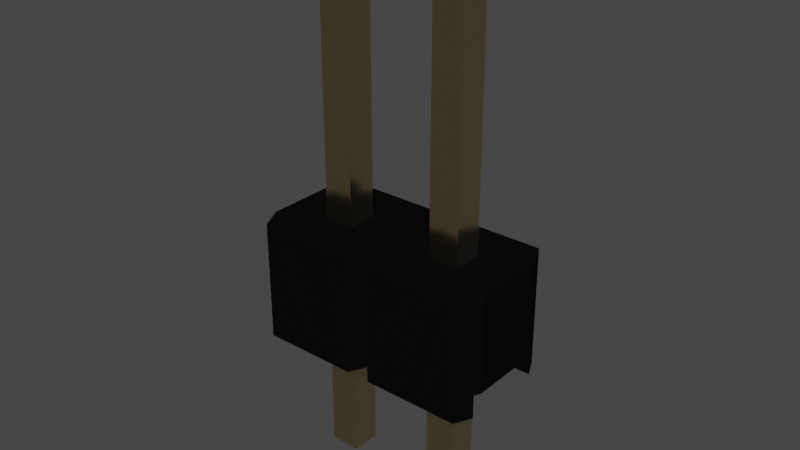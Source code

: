 # Source: PinHeader_1x2_P2.54mm_Drill1.02mm.blend  (saved by Blender 4.1.23; exported with 4.5.12 LTS)
import bpy
from mathutils import Matrix  # noqa: F401  (used for matrix-valued properties, if any)

bpy.ops.wm.read_factory_settings(use_empty=True)
scene = bpy.context.scene
scene.name = 'Scene'

# ---- collections
col_collection = bpy.data.collections.new('Collection'); scene.collection.children.link(col_collection)

# ---- materials (node trees are filled in below, after node groups)
mat_plastic_glossy_black = bpy.data.materials.new('plastic_glossy_black')
mat_plastic_glossy_black.alpha_threshold = 0.0
mat_plastic_glossy_black.preview_render_type = 'CUBE'
mat_plastic_glossy_black.diffuse_color = (0.001296, 0.002578, 0.001683, 1.0)
mat_plastic_glossy_black.specular_color = (0.01, 0.03, 0.01)
mat_plastic_glossy_black.roughness = 0.5
mat_metal_goldpins_1 = bpy.data.materials.new('metal_goldpins_1')
mat_metal_goldpins_1.alpha_threshold = 0.0
mat_metal_goldpins_1.preview_render_type = 'CUBE'
mat_metal_goldpins_1.diffuse_color = (0.5, 0.4018, 0.08046, 1.0)
mat_metal_goldpins_1.specular_color = (0.01, 0.05, 0.01)
mat_metal_goldpins_1.roughness = 0.5

# ---- material node trees
mat_plastic_glossy_black.use_nodes = True; mat_plastic_glossy_black.node_tree.nodes.clear()
_N = mat_plastic_glossy_black.node_tree.nodes; _L = mat_plastic_glossy_black.node_tree.links
n0 = _N.new('ShaderNodeOutputMaterial'); n0.name = 'Material Output'; n0.location = (300, 300)
n1 = _N.new('ShaderNodeTexNoise'); n1.name = 'Noise Texture'; n1.location = (-676, 271)
n1.inputs[2].default_value = 57.0
n1.inputs[4].default_value = 0.8208
n1.inputs[8].default_value = -2.2
n2 = _N.new('ShaderNodeBsdfPrincipled'); n2.name = 'Principled BSDF'; n2.location = (-34, 298)
n2.distribution = 'GGX'
n2.subsurface_method = 'BURLEY'
n2.inputs[0].default_value = (0.003107, 0.003254, 0.00368, 1.0)
n2.inputs[3].default_value = 1.0
n2.inputs[13].default_value = 0.4091
n2.inputs[19].default_value = 0.005682
n2.inputs[27].default_value = (0.0, 0.0, 0.0, 1.0)
n2.inputs[28].default_value = 1.0
n3 = _N.new('ShaderNodeValToRGB'); n3.name = 'ColorRamp'; n3.location = (-430, 279)
while len(n3.color_ramp.elements) > 1: n3.color_ramp.elements.remove(n3.color_ramp.elements[-1])
n3.color_ramp.elements[0].position = 0.2727; n3.color_ramp.elements[0].color = (0.2125, 0.2125, 0.2125, 1.0)
_e = n3.color_ramp.elements.new(1.0); _e.color = (0.5802, 0.5802, 0.5802, 1.0)
_L.new(n2.outputs[0], n0.inputs[0])
_L.new(n1.outputs[0], n3.inputs[0])
_L.new(n3.outputs[0], n2.inputs[2])
n0.is_active_output = True
mat_metal_goldpins_1.use_nodes = True; mat_metal_goldpins_1.node_tree.nodes.clear()
_N = mat_metal_goldpins_1.node_tree.nodes; _L = mat_metal_goldpins_1.node_tree.links
n0 = _N.new('ShaderNodeOutputMaterial'); n0.name = 'Material Output'; n0.location = (398, 300)
n1 = _N.new('ShaderNodeBsdfPrincipled'); n1.name = 'Principled BSDF'; n1.location = (108, 300)
n1.distribution = 'GGX'
n1.subsurface_method = 'BURLEY'
n1.inputs[1].default_value = 1.0
n1.inputs[2].default_value = 0.1841
n1.inputs[3].default_value = 1.45
n1.inputs[8].default_value = 1.0
n1.inputs[10].default_value = 0.02727
n1.inputs[13].default_value = 0.475
n1.inputs[20].default_value = 0.2891
n1.inputs[24].default_value = 0.03545
n1.inputs[27].default_value = (0.0, 0.0, 0.0, 1.0)
n1.inputs[28].default_value = 1.0
n2 = _N.new('ShaderNodeMapping'); n2.name = 'Mapping'; n2.location = (-783, 233)
n2.vector_type = 'VECTOR'
n2.inputs[3].default_value = (29.8, 40.0, 1.0)
n3 = _N.new('ShaderNodeTexCoord'); n3.name = 'Texture Coordinate'; n3.location = (-1071, 295)
n4 = _N.new('ShaderNodeTexNoise'); n4.name = 'Noise Texture'; n4.location = (-553, 188)
n4.inputs[3].default_value = 13.2
n4.inputs[4].default_value = 0.8833
n4.inputs[8].default_value = 4.0
n5 = _N.new('ShaderNodeValToRGB'); n5.name = 'ColorRamp'; n5.location = (-286, 264)
while len(n5.color_ramp.elements) > 1: n5.color_ramp.elements.remove(n5.color_ramp.elements[-1])
n5.color_ramp.elements[0].position = 0.3295; n5.color_ramp.elements[0].color = (0.9756, 0.7616, 0.4151, 1.0)
_e = n5.color_ramp.elements.new(0.8); _e.color = (0.2997, 0.2211, 0.05513, 1.0)
n6 = _N.new('ShaderNodeMix'); n6.name = 'Mix'; n6.location = (-62, 180)
n6.data_type = 'RGBA'
n6.inputs[0].default_value = 0.02727
n6.inputs[7].default_value = (0.5518, 0.2626, 0.03915, 1.0)
_L.new(n1.outputs[0], n0.inputs[0])
_L.new(n2.outputs[0], n4.inputs[0])
_L.new(n3.outputs[0], n2.inputs[0])
_L.new(n4.outputs[0], n5.inputs[0])
_L.new(n5.outputs[0], n6.inputs[6])
_L.new(n6.outputs[2], n1.inputs[0])
n0.is_active_output = True

# ---- world
world_world = bpy.data.worlds.new('World'); scene.world = world_world
world_world.use_nodes = True; world_world.node_tree.nodes.clear()
_N = world_world.node_tree.nodes; _L = world_world.node_tree.links
n0 = _N.new('ShaderNodeOutputWorld'); n0.name = 'World Output'; n0.location = (300, 300)
n1 = _N.new('ShaderNodeBackground'); n1.name = 'Background'; n1.location = (10, 300)
n1.inputs[0].default_value = (0.05088, 0.05088, 0.05088, 1.0)
_L.new(n1.outputs[0], n0.inputs[0])
n0.is_active_output = True
world_world.color = (0.05088, 0.05088, 0.05088)
world_world.use_sun_shadow = False
world_world.sun_shadow_jitter_overblur = 0.0

# ---- meshes
me_shape_9_indexedfaceset = bpy.data.meshes.new('SHAPE_9_IndexedFaceSet')
me_shape_9_indexedfaceset.from_pydata([(-0.5, 0.1969, 0.3031), (-0.5, 1.0, 0.3031), (1.5, 1.0, 0.3031), (1.5, 1.0, -0.3031), (0.5, 1.0, -0.3031), (0.4016, 1.0, -0.5), (-0.4016, 1.0, 0.5), (0.4016, 1.0, 0.5), (0.126, 1.0, -0.126), (0.126, 1.0, 0.126), (1.126, 1.0, -0.126), (-0.4744, 0.1969, 0.3543), (0.4744, 0.1969, 0.3543), (-0.5, 0.1969, -0.3031), (-0.4744, 0.1969, -0.3543), (0.4744, 0.1969, -0.3543), (1.5, 0.1969, -0.3031), (1.5, 0.1969, 0.3031), (1.474, 0.1969, 0.3543), (0.5256, 0.1969, 0.3543), (0.126, 0.1969, -0.126), (0.874, 0.1969, -0.126), (-0.4016, -2.98e-08, 0.5), (0.4744, -2.98e-08, 0.3543), (0.5984, -2.98e-08, 0.5), (1.474, -2.98e-08, 0.3543), (1.474, -2.98e-08, -0.3543), (0.5256, -2.98e-08, -0.3543), (-0.4744, -2.98e-08, -0.3543), (-0.4016, -2.98e-08, -0.5), (0.5, 1.0, 0.3031), (0.5, 0.1969, 0.3031), (0.5256, -2.98e-08, 0.3543), (-0.5, 1.0, -0.3031), (-0.4016, 1.0, -0.5), (0.5256, 0.1969, -0.3543), (0.5, 0.1969, -0.3031), (0.4016, -2.98e-08, -0.5), (0.126, 0.1969, 0.126), (-0.126, 0.1969, 0.126), (-0.126, 1.0, 0.126), (-0.126, 0.1969, -0.126), (-0.126, 1.0, -0.126), (1.402, 1.0, -0.5), (0.5984, 1.0, -0.5), (1.402, -2.98e-08, -0.5), (0.5984, -2.98e-08, -0.5), (1.402, -2.98e-08, 0.5), (1.402, 1.0, 0.5), (0.5984, 1.0, 0.5), (0.4016, -2.98e-08, 0.5), (-0.4744, -2.98e-08, 0.3543), (0.4744, -2.98e-08, -0.3543), (1.474, 0.1969, -0.3543), (1.126, 0.1969, 0.126), (0.874, 1.0, 0.126), (1.126, 1.0, 0.126), (0.874, 1.0, -0.126), (0.874, 0.1969, 0.126), (1.126, 0.1969, -0.126), (-0.04724, -1.181, -0.04724), (-0.04724, -1.181, 0.04724), (0.04724, -1.181, 0.04724), (-0.04724, 3.362, 0.04724), (0.04724, 3.362, 0.04724), (-0.04724, 3.362, -0.04724), (0.04724, 3.362, -0.04724), (-0.126, -1.102, 0.126), (-0.126, 3.283, 0.126), (0.126, 3.283, 0.126), (-0.126, 3.283, -0.126), (0.126, 3.283, -0.126), (0.04724, -1.181, -0.04724), (0.126, -1.102, 0.126), (0.126, -1.102, -0.126), (-0.126, -1.102, -0.126), (0.9528, -1.181, 0.04724), (0.874, 3.283, 0.126), (1.047, 3.362, 0.04724), (1.047, 3.362, -0.04724), (1.126, 3.283, 0.126), (0.874, 3.283, -0.126), (1.126, 3.283, -0.126), (1.126, -1.102, -0.126), (0.874, -1.102, 0.126), (1.126, -1.102, 0.126), (0.9528, 3.362, -0.04724), (0.9528, 3.362, 0.04724), (1.047, -1.181, -0.04724), (0.874, -1.102, -0.126), (0.9528, -1.181, -0.04724), (1.047, -1.181, 0.04724)], [], [(11, 22, 51), (43, 53, 16, 3), (6, 22, 11), (42, 33, 34), (10, 57, 44, 43), (41, 13, 0, 39), (6, 1, 40), (4, 8, 5), (8, 42, 34, 5), (57, 4, 44), (30, 9, 8), (21, 36, 38, 31), (7, 9, 30), (55, 4, 57), (49, 30, 55), (3, 10, 43), (16, 59, 54, 17), (7, 6, 40, 9), (48, 56, 2), (39, 0, 11), (23, 51, 22, 50), (41, 14, 13), (12, 38, 39), (12, 39, 11), (31, 38, 12), (58, 31, 19), (36, 20, 38), (10, 3, 2, 56), (15, 41, 20), (15, 14, 41), (15, 20, 36), (21, 35, 36), (21, 31, 58), (18, 54, 58), (18, 58, 19), (17, 54, 18), (33, 42, 40, 1), (59, 35, 21), (53, 35, 59), (53, 59, 16), (37, 29, 28, 52), (45, 46, 27, 26), (61, 60, 75, 67), (25, 32, 24, 47), (1, 0, 13, 33), (9, 38, 20, 8), (12, 23, 50), (7, 12, 50), (35, 44, 4, 36), (19, 24, 32), (5, 15, 36, 4), (49, 24, 19), (18, 25, 47), (48, 18, 47), (6, 11, 0, 1), (14, 28, 29), (34, 14, 29), (55, 30, 8, 4), (35, 27, 46), (44, 35, 46), (49, 19, 31, 30), (15, 37, 52), (18, 48, 2, 17), (5, 37, 15), (53, 45, 26), (14, 34, 33, 13), (43, 45, 53), (40, 39, 38, 9), (8, 20, 41, 42), (44, 46, 45, 43), (34, 29, 37, 5), (47, 24, 49, 48), (50, 22, 6, 7), (57, 21, 58, 55), (56, 54, 59, 10), (18, 19, 32, 25), (52, 28, 14, 15), (26, 27, 35, 53), (75, 70, 68, 67), (55, 58, 54, 56), (10, 59, 21, 57), (65, 66, 64, 63), (61, 62, 72, 60), (75, 74, 71, 70), (71, 74, 73, 69), (16, 17, 2, 3), (89, 81, 77, 84), (67, 68, 69, 73), (76, 91, 88, 90), (65, 63, 68, 70), (87, 78, 80, 77), (72, 74, 75, 60), (48, 49, 55, 56), (73, 74, 72, 62), (67, 73, 62, 61), (76, 90, 89, 84), (82, 80, 78, 79), (86, 79, 78, 87), (82, 83, 85, 80), (89, 83, 82, 81), (12, 7, 30, 31), (84, 77, 80, 85), (12, 11, 51, 23), (86, 87, 77, 81), (86, 81, 82, 79), (85, 83, 88, 91), (88, 83, 89, 90), (84, 85, 91, 76), (65, 70, 71, 66), (63, 64, 69, 68), (71, 69, 64, 66), (42, 41, 39, 40)])
me_shape_9_indexedfaceset.polygons.foreach_set('use_smooth', [True] * 112)
me_shape_9_indexedfaceset.polygons.foreach_set('material_index', [0, 0, 0, 0, 0, 0, 0, 0, 0, 0, 0, 0, 0, 0, 0, 0, 0, 0, 0, 0, 0, 0, 0, 0, 0, 0, 0, 0, 0, 0, 0, 0, 0, 0, 0, 0, 0, 0, 0, 0, 0, 0, 1, 0, 0, 0, 0, 0, 0, 0, 0, 0, 0, 0, 0, 0, 0, 0, 0, 0, 0, 0, 0, 0, 0, 0, 0, 0, 0, 0, 0, 0, 0, 0, 0, 0, 0, 0, 1, 0, 0, 1, 1, 1, 1, 0, 1, 1, 1, 1, 1, 1, 0, 1, 1, 1, 1, 1, 1, 1, 0, 1, 0, 1, 1, 1, 1, 1, 1, 1, 1, 0])
_k = set([(0, 1), (0, 11), (0, 13), (1, 6), (1, 33), (2, 3), (2, 17), (2, 48), (3, 16), (3, 43), (4, 5), (4, 36), (4, 44), (5, 34), (5, 37), (6, 7), (6, 22), (7, 30), (7, 50), (8, 9), (8, 20), (8, 42), (9, 38), (9, 40), (10, 56), (10, 57), (10, 59), (11, 12), (11, 51), (12, 23), (12, 31), (13, 14), (13, 33), (14, 15), (14, 28), (15, 36), (15, 52), (16, 17), (16, 53), (17, 18), (18, 19), (18, 25), (19, 31), (19, 32), (20, 38), (20, 41), (21, 57), (21, 58), (21, 59), (22, 50), (22, 51), (23, 50), (23, 51), (24, 32), (24, 47), (24, 49), (25, 32), (25, 47), (26, 27), (26, 45), (26, 53), (27, 35), (27, 46), (28, 29), (28, 52), (29, 34), (29, 37), (30, 31), (30, 49), (33, 34), (35, 36), (35, 53), (37, 52), (38, 39), (39, 40), (39, 41), (40, 42), (41, 42), (43, 44), (43, 45), (44, 46), (45, 46), (47, 48), (48, 49), (54, 56), (54, 58), (54, 59), (55, 56), (55, 57), (55, 58), (60, 61), (60, 72), (60, 75), (61, 62), (61, 67), (62, 72), (62, 73), (63, 64), (63, 65), (63, 68), (64, 66), (64, 69), (65, 66), (65, 70), (66, 71), (67, 68), (67, 73), (67, 75), (68, 69), (68, 70), (69, 71), (69, 73), (70, 71), (70, 75), (71, 74), (72, 74), (73, 74), (74, 75), (76, 84), (76, 90), (76, 91), (77, 80), (77, 81), (77, 84), (77, 87), (78, 79), (78, 80), (78, 87), (79, 82), (79, 86), (80, 82), (80, 85), (81, 82), (81, 86), (81, 89), (82, 83), (83, 85), (83, 88), (83, 89), (84, 85), (84, 89), (85, 91), (86, 87), (88, 90), (88, 91), (89, 90)])
me_shape_9_indexedfaceset.attributes.new('sharp_edge', 'BOOLEAN', 'EDGE').data.foreach_set('value', [ (min(e.vertices), max(e.vertices)) in _k for e in me_shape_9_indexedfaceset.edges])
_uv = me_shape_9_indexedfaceset.uv_layers.new(name='UVMap')
_uv.uv.foreach_set('vector', [0.4086, 0.578, 0.3653, 0.6101, 0.3653, 0.578, 0.5854, 0.3899, 0.4086, 0.422, 0.4086, 0.4333, 0.5854, 0.4333, 0.5854, 0.6101, 0.3653, 0.6101, 0.4086, 0.578, 0.3618, 0.4723, 0.2794, 0.4333, 0.3011, 0.3899, 0.6373, 0.4723, 0.5819, 0.4723, 0.5212, 0.3899, 0.698, 0.3899, 0.3618, 0.4723, 0.2794, 0.4333, 0.2794, 0.5667, 0.3618, 0.5277, 0.3011, 0.6101, 0.2794, 0.5667, 0.3618, 0.5277, 0.4995, 0.4333, 0.4172, 0.4723, 0.4779, 0.3899, 0.4172, 0.4723, 0.3618, 0.4723, 0.3011, 0.3899, 0.4779, 0.3899, 0.5819, 0.4723, 0.4995, 0.4333, 0.5212, 0.3899, 0.4995, 0.5667, 0.4172, 0.5277, 0.4172, 0.4723, 0.5819, 0.4723, 0.4995, 0.4333, 0.4172, 0.5277, 0.4995, 0.5667, 0.4779, 0.6101, 0.4172, 0.5277, 0.4995, 0.5667, 0.5819, 0.5277, 0.4995, 0.4333, 0.5819, 0.4723, 0.5212, 0.6101, 0.4995, 0.5667, 0.5819, 0.5277, 0.7196, 0.4333, 0.6373, 0.4723, 0.698, 0.3899, 0.7196, 0.4333, 0.6373, 0.4723, 0.6373, 0.5277, 0.7196, 0.5667, 0.4779, 0.6101, 0.3011, 0.6101, 0.3618, 0.5277, 0.4172, 0.5277, 0.698, 0.6101, 0.6373, 0.5277, 0.7196, 0.5667, 0.3618, 0.5277, 0.2794, 0.5667, 0.2851, 0.578, 0.4939, 0.578, 0.2851, 0.578, 0.3011, 0.6101, 0.4779, 0.6101, 0.3618, 0.4723, 0.2851, 0.422, 0.2794, 0.4333, 0.4939, 0.578, 0.4172, 0.5277, 0.3618, 0.5277, 0.4939, 0.578, 0.3618, 0.5277, 0.2851, 0.578, 0.4995, 0.5667, 0.4172, 0.5277, 0.4939, 0.578, 0.5819, 0.5277, 0.4995, 0.5667, 0.5052, 0.578, 0.4995, 0.4333, 0.4172, 0.4723, 0.4172, 0.5277, 0.6373, 0.4723, 0.7196, 0.4333, 0.7196, 0.5667, 0.6373, 0.5277, 0.4939, 0.422, 0.3618, 0.4723, 0.4172, 0.4723, 0.4939, 0.422, 0.2851, 0.422, 0.3618, 0.4723, 0.4939, 0.422, 0.4172, 0.4723, 0.4995, 0.4333, 0.5819, 0.4723, 0.5052, 0.422, 0.4995, 0.4333, 0.5819, 0.4723, 0.4995, 0.5667, 0.5819, 0.5277, 0.714, 0.578, 0.6373, 0.5277, 0.5819, 0.5277, 0.714, 0.578, 0.5819, 0.5277, 0.5052, 0.578, 0.7196, 0.5667, 0.6373, 0.5277, 0.714, 0.578, 0.2794, 0.4333, 0.3618, 0.4723, 0.3618, 0.5277, 0.2794, 0.5667, 0.6373, 0.4723, 0.5052, 0.422, 0.5819, 0.4723, 0.714, 0.422, 0.5052, 0.422, 0.6373, 0.4723, 0.714, 0.422, 0.6373, 0.4723, 0.7196, 0.4333, 0.4779, 0.3899, 0.3011, 0.3899, 0.2851, 0.422, 0.4939, 0.422, 0.698, 0.3899, 0.5212, 0.3899, 0.5052, 0.422, 0.714, 0.422, 0.3791, 0.5104, 0.3791, 0.4896, 0.3618, 0.4723, 0.3618, 0.5277, 0.714, 0.578, 0.5052, 0.578, 0.5212, 0.6101, 0.698, 0.6101, 0.5854, 0.5667, 0.4086, 0.5667, 0.4086, 0.4333, 0.5854, 0.4333, 0.5854, 0.5277, 0.4086, 0.5277, 0.4086, 0.4723, 0.5854, 0.4723, 0.4086, 0.578, 0.3653, 0.578, 0.3653, 0.6101, 0.5854, 0.6101, 0.4086, 0.578, 0.3653, 0.6101, 0.4086, 0.422, 0.5854, 0.3899, 0.5854, 0.4333, 0.4086, 0.4333, 0.4086, 0.578, 0.3653, 0.6101, 0.3653, 0.578, 0.5854, 0.3899, 0.4086, 0.422, 0.4086, 0.4333, 0.5854, 0.4333, 0.5854, 0.6101, 0.3653, 0.6101, 0.4086, 0.578, 0.4086, 0.578, 0.3653, 0.578, 0.3653, 0.6101, 0.5854, 0.6101, 0.4086, 0.578, 0.3653, 0.6101, 0.5854, 0.6101, 0.4086, 0.578, 0.4086, 0.5667, 0.5854, 0.5667, 0.4086, 0.422, 0.3653, 0.422, 0.3653, 0.3899, 0.5854, 0.3899, 0.4086, 0.422, 0.3653, 0.3899, 0.5819, 0.5277, 0.4995, 0.5667, 0.4172, 0.4723, 0.4995, 0.4333, 0.4086, 0.422, 0.3653, 0.422, 0.3653, 0.3899, 0.5854, 0.3899, 0.4086, 0.422, 0.3653, 0.3899, 0.5854, 0.6101, 0.4086, 0.578, 0.4086, 0.5667, 0.5854, 0.5667, 0.4086, 0.422, 0.3653, 0.3899, 0.3653, 0.422, 0.4086, 0.578, 0.5854, 0.6101, 0.5854, 0.5667, 0.4086, 0.5667, 0.5854, 0.3899, 0.3653, 0.3899, 0.4086, 0.422, 0.4086, 0.422, 0.3653, 0.3899, 0.3653, 0.422, 0.4086, 0.422, 0.5854, 0.3899, 0.5854, 0.4333, 0.4086, 0.4333, 0.5854, 0.3899, 0.3653, 0.3899, 0.4086, 0.422, 0.3618, 0.5854, 0.3618, 0.4086, 0.4172, 0.4086, 0.4172, 0.5854, 0.4172, 0.5854, 0.4172, 0.4086, 0.3618, 0.4086, 0.3618, 0.5854, 0.5212, 0.5854, 0.5212, 0.3653, 0.698, 0.3653, 0.698, 0.5854, 0.3011, 0.5854, 0.3011, 0.3653, 0.4779, 0.3653, 0.4779, 0.5854, 0.698, 0.3653, 0.5212, 0.3653, 0.5212, 0.5854, 0.698, 0.5854, 0.4779, 0.3653, 0.3011, 0.3653, 0.3011, 0.5854, 0.4779, 0.5854, 0.5854, 0.4723, 0.4086, 0.4723, 0.4086, 0.5277, 0.5854, 0.5277, 0.5854, 0.5277, 0.4086, 0.5277, 0.4086, 0.4723, 0.5854, 0.4723, 0.714, 0.4086, 0.5052, 0.4086, 0.5052, 0.3653, 0.714, 0.3653, 0.4939, 0.3653, 0.2851, 0.3653, 0.2851, 0.4086, 0.4939, 0.4086, 0.714, 0.3653, 0.5052, 0.3653, 0.5052, 0.4086, 0.714, 0.4086, 0.1226, 0.4723, 1.088, 0.4723, 1.088, 0.5277, 0.1226, 0.5277, 0.5819, 0.5854, 0.5819, 0.4086, 0.6373, 0.4086, 0.6373, 0.5854, 0.6373, 0.5854, 0.6373, 0.4086, 0.5819, 0.4086, 0.5819, 0.5854, 0.3791, 0.4896, 0.3999, 0.4896, 0.3999, 0.5104, 0.3791, 0.5104, 0.3791, 0.5104, 0.3999, 0.5104, 0.3999, 0.4896, 0.3791, 0.4896, 0.3618, 0.1226, 0.4172, 0.1226, 0.4172, 1.088, 0.3618, 1.088, 1.088, 0.4723, 0.1226, 0.4723, 0.1226, 0.5277, 1.088, 0.5277, 0.4086, 0.4333, 0.4086, 0.5667, 0.5854, 0.5667, 0.5854, 0.4333, 0.1226, 0.4723, 1.088, 0.4723, 1.088, 0.5277, 0.1226, 0.5277, 0.3618, 0.1226, 0.3618, 1.088, 0.4172, 1.088, 0.4172, 0.1226, 0.5992, 0.5104, 0.62, 0.5104, 0.62, 0.4896, 0.5992, 0.4896, 0.3791, 0.4896, 0.3791, 0.5104, 0.3618, 0.5277, 0.3618, 0.4723, 0.5992, 0.5104, 0.62, 0.5104, 0.6373, 0.5277, 0.5819, 0.5277, 0.3999, 0.4896, 0.4172, 0.4723, 0.3618, 0.4723, 0.3791, 0.4896, 0.698, 0.6101, 0.5212, 0.6101, 0.5819, 0.5277, 0.6373, 0.5277, 0.4172, 0.5277, 0.4172, 0.4723, 0.3999, 0.4896, 0.3999, 0.5104, 0.3618, 0.5277, 0.4172, 0.5277, 0.3999, 0.5104, 0.3791, 0.5104, 0.5992, 0.5104, 0.5992, 0.4896, 0.5819, 0.4723, 0.5819, 0.5277, 0.6373, 0.4723, 0.6373, 0.5277, 0.62, 0.5104, 0.62, 0.4896, 0.5992, 0.4896, 0.62, 0.4896, 0.62, 0.5104, 0.5992, 0.5104, 1.088, 0.4723, 0.1226, 0.4723, 0.1226, 0.5277, 1.088, 0.5277, 0.5819, 0.1226, 0.6373, 0.1226, 0.6373, 1.088, 0.5819, 1.088, 0.4086, 0.578, 0.5854, 0.6101, 0.5854, 0.5667, 0.4086, 0.5667, 0.5819, 0.1226, 0.5819, 1.088, 0.6373, 1.088, 0.6373, 0.1226, 0.4939, 0.4086, 0.2851, 0.4086, 0.2851, 0.3653, 0.4939, 0.3653, 0.5992, 0.4896, 0.5992, 0.5104, 0.5819, 0.5277, 0.5819, 0.4723, 0.5992, 0.4896, 0.5819, 0.4723, 0.6373, 0.4723, 0.62, 0.4896, 0.6373, 0.5277, 0.6373, 0.4723, 0.62, 0.4896, 0.62, 0.5104, 0.62, 0.4896, 0.6373, 0.4723, 0.5819, 0.4723, 0.5992, 0.4896, 0.5819, 0.5277, 0.6373, 0.5277, 0.62, 0.5104, 0.5992, 0.5104, 0.3791, 0.4896, 0.3618, 0.4723, 0.4172, 0.4723, 0.3999, 0.4896, 0.3791, 0.5104, 0.3999, 0.5104, 0.4172, 0.5277, 0.3618, 0.5277, 0.4172, 0.4723, 0.4172, 0.5277, 0.3999, 0.5104, 0.3999, 0.4896, 0.5854, 0.4723, 0.4086, 0.4723, 0.4086, 0.5277, 0.5854, 0.5277])
me_shape_9_indexedfaceset.materials.append(mat_plastic_glossy_black)
me_shape_9_indexedfaceset.materials.append(mat_metal_goldpins_1)
me_shape_9_indexedfaceset.update()
me_shape_9_indexedfaceset.normals_split_custom_set([tuple(v) for v in zip(*[iter([0.8944, 0.0, -0.4472, 0.8944, 0.0, -0.4472, 0.8944, 0.0, -0.4472, -0.8944, -1.168e-07, 0.4472, -0.8944, -5.028e-08, 0.4472, -0.8944, -1.338e-07, 0.4472, -0.8944, -1.338e-07, 0.4472, 0.8944, 0.0, -0.4472, 0.8944, 0.0, -0.4472, 0.8944, 0.0, -0.4472, 0.0, -1.0, 0.0, 0.0, -1.0, 0.0, 0.0, -1.0, 0.0, 0.0, -1.0, 0.0, 0.0, -1.0, 0.0, 0.0, -1.0, 0.0, 0.0, -1.0, 0.0, 0.0, 1.0, -2.482e-08, 0.0, 1.0, 3.414e-07, 0.0, 1.0, -3.414e-07, 0.0, 1.0, 2.482e-08, 0.0, -1.0, 0.0, 0.0, -1.0, 0.0, 0.0, -1.0, 0.0, 0.0, -1.0, 0.0, 0.0, -1.0, 0.0, 0.0, -1.0, 0.0, 0.0, -1.0, 0.0, 0.0, -1.0, 0.0, 0.0, -1.0, 0.0, 0.0, -1.0, 0.0, 0.0, -1.0, 0.0, 0.0, -1.0, 0.0, 0.0, -1.0, 0.0, 0.0, -1.0, 0.0, 0.0, -1.0, 0.0, 0.0, -1.0, 0.0, 0.0, 1.0, 9.198e-09, 0.0, 1.0, 2.731e-07, 0.0, 1.0, 5.199e-08, 0.0, 1.0, -2.731e-07, 0.0, -1.0, 0.0, 0.0, -1.0, 0.0, 0.0, -1.0, 0.0, 0.0, -1.0, 0.0, 0.0, -1.0, 0.0, 0.0, -1.0, 0.0, 0.0, -1.0, 0.0, 0.0, -1.0, 0.0, 0.0, -1.0, 0.0, 0.0, -1.0, 0.0, 0.0, -1.0, 0.0, 0.0, -1.0, 0.0, 0.0, 1.0, 0.0, 0.0, 1.0, 0.0, 0.0, 1.0, -7.039e-08, 0.0, 1.0, 0.0, 0.0, -1.0, 0.0, 0.0, -1.0, 0.0, 0.0, -1.0, 0.0, 0.0, -1.0, 0.0, 0.0, -1.0, 0.0, 0.0, -1.0, 0.0, 0.0, -1.0, 0.0, 0.0, 1.0, 2.482e-08, 0.0, 1.0, -3.414e-07, 0.0, 1.0, -4.022e-07, 0.0, 1.0, -1.392e-14, 0.0, 1.0, -1.392e-14, 0.0, 1.0, -1.392e-14, 0.0, 1.0, -1.392e-14, 0.0, 1.0, -2.482e-08, 0.0, 1.0, 4.022e-07, 0.0, 1.0, 3.414e-07, 0.0, 1.0, -4.238e-07, 0.0, 1.0, 5.199e-08, 0.0, 1.0, 2.482e-08, 0.0, 1.0, -4.238e-07, 0.0, 1.0, 2.482e-08, 0.0, 1.0, -4.022e-07, 0.0, 1.0, -2.731e-07, 0.0, 1.0, 5.199e-08, 0.0, 1.0, -4.238e-07, 0.0, 1.0, 1.29e-08, 0.0, 1.0, -2.731e-07, 0.0, 1.0, -2.053e-07, 0.0, 1.0, 2.731e-07, 0.0, 1.0, -5.199e-08, 0.0, 1.0, 5.199e-08, 0.0, -1.0, 0.0, 0.0, -1.0, 0.0, 0.0, -1.0, 0.0, 0.0, -1.0, 0.0, 0.0, 1.0, 4.238e-07, 0.0, 1.0, -2.482e-08, 0.0, 1.0, -5.199e-08, 0.0, 1.0, 4.238e-07, 0.0, 1.0, 4.022e-07, 0.0, 1.0, -2.482e-08, 0.0, 1.0, 4.238e-07, 0.0, 1.0, -5.199e-08, 0.0, 1.0, 2.731e-07, 0.0, 1.0, 9.198e-09, 0.0, 1.0, 2.25e-07, 0.0, 1.0, 2.731e-07, 0.0, 1.0, 9.198e-09, 0.0, 1.0, -2.731e-07, 0.0, 1.0, 1.29e-08, 0.0, 1.0, -1.506e-09, 0.0, 1.0, -7.039e-08, 0.0, 1.0, 1.29e-08, 0.0, 1.0, -1.506e-09, 0.0, 1.0, 1.29e-08, 0.0, 1.0, -2.053e-07, 0.0, 1.0, 0.0, 0.0, 1.0, -7.039e-08, 0.0, 1.0, -1.506e-09, 0.0, -1.0, 0.0, 0.0, -1.0, 0.0, 0.0, -1.0, 0.0, 0.0, -1.0, 0.0, 0.0, 1.0, 0.0, 0.0, 1.0, 2.25e-07, 0.0, 1.0, 9.198e-09, 0.0, 1.0, 0.0, 0.0, 1.0, 2.25e-07, 0.0, 1.0, 0.0, 0.0, 1.0, 0.0, 0.0, 1.0, 0.0, 0.0, 1.0, 0.0, 0.0, 1.0, 1.392e-14, 0.0, 1.0, 1.392e-14, 0.0, 1.0, 1.392e-14, 0.0, 1.0, 1.392e-14, 0.0, 1.0, 0.0, 0.0, 1.0, 0.0, 0.0, 1.0, 0.0, 0.0, 1.0, 0.0, 0.7071, 0.7071, 0.0, 0.7071, 0.7071, 0.0, 0.7071, 0.7071, 0.0, 0.7071, 0.7071, 0.0, 0.0, 1.0, 0.0, 0.0, 1.0, 0.0, 0.0, 1.0, 0.0, 0.0, 1.0, 0.0, 1.0, 0.0, 0.0, 1.0, 0.0, 0.0, 1.0, 0.0, 0.0, 1.0, 0.0, 0.0, 1.0, 0.0, 0.0, 1.0, 0.0, 0.0, 1.0, 0.0, 0.0, 1.0, 0.0, 0.0, -0.8944, -2.514e-08, -0.4472, -0.8944, 0.0, -0.4472, -0.8944, 0.0, -0.4472, -0.8944, -5.839e-08, -0.4472, -0.8944, -2.514e-08, -0.4472, -0.8944, 0.0, -0.4472, 0.8944, 0.0, 0.4472, 0.8944, 0.0, 0.4472, 0.8944, 0.0, 0.4472, 0.8944, 0.0, 0.4472, 0.8944, 0.0, -0.4472, 0.8944, 0.0, -0.4472, 0.8944, 0.0, -0.4472, -0.8944, -4.379e-08, 0.4472, -0.8944, -1.886e-08, 0.4472, -0.8944, -5.018e-08, 0.4472, -0.8944, -5.018e-08, 0.4472, 0.8944, 0.0, -0.4472, 0.8944, 0.0, -0.4472, 0.8944, 0.0, -0.4472, -0.8944, 0.0, -0.4472, -0.8944, 0.0, -0.4472, -0.8944, 0.0, -0.4472, -0.8944, 0.0, -0.4472, -0.8944, 0.0, -0.4472, -0.8944, 0.0, -0.4472, 0.8944, 0.0, -0.4472, 0.8944, 0.0, -0.4472, 0.8944, 0.0, -0.4472, 0.8944, 0.0, -0.4472, 0.8944, 0.0, 0.4472, 0.8944, 0.0, 0.4472, 0.8944, 0.0, 0.4472, 0.8944, 0.0, 0.4472, 0.8944, 0.0, 0.4472, 0.8944, 0.0, 0.4472, 0.0, -1.0, 0.0, 0.0, -1.0, 0.0, 0.0, -1.0, 0.0, 0.0, -1.0, 0.0, 0.8944, 0.0, 0.4472, 0.8944, 0.0, 0.4472, 0.8944, 0.0, 0.4472, 0.8944, 0.0, 0.4472, 0.8944, 0.0, 0.4472, 0.8944, 0.0, 0.4472, 0.8944, 0.0, -0.4472, 0.8944, 0.0, -0.4472, 0.8944, 0.0, -0.4472, 0.8944, 0.0, -0.4472, -0.8944, -1.886e-08, 0.4472, -0.8944, 0.0, 0.4472, -0.8944, 0.0, 0.4472, -0.8944, 0.0, -0.4472, -0.8944, 0.0, -0.4472, -0.8944, 0.0, -0.4472, -0.8944, 0.0, -0.4472, -0.8944, -4.379e-08, 0.4472, -0.8944, 0.0, 0.4472, -0.8944, -1.886e-08, 0.4472, -0.8944, -5.028e-08, 0.4472, -0.8944, 0.0, 0.4472, -0.8944, 0.0, 0.4472, 0.8944, 0.0, 0.4472, 0.8944, 0.0, 0.4472, 0.8944, 0.0, 0.4472, 0.8944, 0.0, 0.4472, -0.8944, -1.168e-07, 0.4472, -0.8944, 0.0, 0.4472, -0.8944, -5.028e-08, 0.4472, 0.0, 0.0, 1.0, 0.0, 0.0, 1.0, 0.0, 0.0, 1.0, 0.0, 0.0, 1.0, 0.0, 0.0, -1.0, 0.0, 0.0, -1.0, 0.0, 0.0, -1.0, 0.0, 0.0, -1.0, 0.0, 0.0, 1.0, 0.0, 0.0, 1.0, 0.0, 0.0, 1.0, 0.0, 0.0, 1.0, 0.0, 0.0, 1.0, 0.0, 0.0, 1.0, 0.0, 0.0, 1.0, 0.0, 0.0, 1.0, 0.0, 0.0, -1.0, 0.0, 0.0, -1.0, 0.0, 0.0, -1.0, 0.0, 0.0, -1.0, 0.0, 0.0, -1.0, 0.0, 0.0, -1.0, 0.0, 0.0, -1.0, 0.0, 0.0, -1.0, -1.0, 0.0, 0.0, -1.0, 0.0, 0.0, -1.0, 0.0, 0.0, -1.0, 0.0, 0.0, 1.0, 0.0, 0.0, 1.0, 0.0, 0.0, 1.0, 0.0, 0.0, 1.0, 0.0, 0.0, 0.0, 0.0, 1.0, 0.0, 0.0, 1.0, 0.0, 0.0, 1.0, 0.0, 0.0, 1.0, 0.0, 0.0, -1.0, 0.0, 0.0, -1.0, 0.0, 0.0, -1.0, 0.0, 0.0, -1.0, 0.0, 0.0, -1.0, 0.0, 0.0, -1.0, 0.0, 0.0, -1.0, 0.0, 0.0, -1.0, 1.0, 7.698e-10, 0.0, 1.0, 7.698e-10, 0.0, 1.0, 7.698e-10, 0.0, 1.0, 7.698e-10, 0.0, 0.0, 0.0, 1.0, 0.0, 0.0, 1.0, 0.0, 0.0, 1.0, 0.0, 0.0, 1.0, 0.0, 0.0, -1.0, 0.0, 0.0, -1.0, 0.0, 0.0, -1.0, 0.0, 0.0, -1.0, 0.0, -1.0, 0.0, 0.0, -1.0, 0.0, 0.0, -1.0, 0.0, 0.0, -1.0, 0.0, 0.0, 1.0, 0.0, 0.0, 1.0, 0.0, 0.0, 1.0, 0.0, 0.0, 1.0, 0.0, 0.0, 1.971e-07, 1.0, 0.0, 1.971e-07, 1.0, 0.0, 1.971e-07, 1.0, 0.0, 1.971e-07, 1.0, -1.0, 7.697e-10, 0.0, -1.0, 7.697e-10, 0.0, -1.0, 7.697e-10, 0.0, -1.0, 7.697e-10, 0.0, -1.0, 0.0, 0.0, -1.0, 0.0, 0.0, -1.0, 0.0, 0.0, -1.0, 0.0, 0.0, 1.0, 4.141e-09, 0.0, 1.0, 4.141e-09, 0.0, 1.0, 4.141e-09, 0.0, 1.0, 4.141e-09, 0.0, 0.0, -1.971e-07, -1.0, 0.0, -1.971e-07, -1.0, 0.0, -1.971e-07, -1.0, 0.0, -1.971e-07, -1.0, 0.0, 1.0, 0.0, 0.0, 1.0, 0.0, 0.0, 1.0, 0.0, 0.0, 1.0, 0.0, 0.7071, -0.7071, 0.0, 0.7071, -0.7071, 0.0, 0.7071, -0.7071, 0.0, 0.7071, -0.7071, 0.0, 0.0, -0.7071, -0.7071, 0.0, -0.7071, -0.7071, 0.0, -0.7071, -0.7071, 0.0, -0.7071, -0.7071, 0.0, 0.7071, 0.7071, 0.0, 0.7071, 0.7071, 0.0, 0.7071, 0.7071, 0.0, 0.7071, 0.7071, 0.0, -1.0, 0.0, 0.0, -1.0, 0.0, 0.0, -1.0, 0.0, 0.0, -1.0, 0.0, -0.7071, 0.7071, 0.0, -0.7071, 0.7071, 0.0, -0.7071, 0.7071, 0.0, -0.7071, 0.7071, 0.0, 0.0, 0.7071, -0.7071, 0.0, 0.7071, -0.7071, 0.0, 0.7071, -0.7071, 0.0, 0.7071, -0.7071, 0.7071, 0.7071, 0.0, 0.7071, 0.7071, 0.0, 0.7071, 0.7071, 0.0, 0.7071, 0.7071, 0.0, -0.7071, -0.7071, 0.0, -0.7071, -0.7071, 0.0, -0.7071, -0.7071, 0.0, -0.7071, -0.7071, 0.0, 0.0, -1.0, 0.0, 0.0, -1.0, 0.0, 0.0, -1.0, 0.0, 0.0, -1.0, 0.0, -1.0, -9.343e-09, 0.0, -1.0, -9.343e-09, 0.0, -1.0, -9.343e-09, 0.0, -1.0, -9.343e-09, 0.0, 0.0, 1.971e-07, 1.0, 0.0, 1.971e-07, 1.0, 0.0, 1.971e-07, 1.0, 0.0, 1.971e-07, 1.0, -0.8944, -2.514e-08, -0.4472, -0.8944, -5.839e-08, -0.4472, -0.8944, -6.691e-08, -0.4472, -0.8944, -6.691e-08, -0.4472, 0.0, -1.971e-07, -1.0, 0.0, -1.971e-07, -1.0, 0.0, -1.971e-07, -1.0, 0.0, -1.971e-07, -1.0, 0.0, 0.0, 1.0, 0.0, 0.0, 1.0, 0.0, 0.0, 1.0, 0.0, 0.0, 1.0, 0.7071, -0.7071, 0.0, 0.7071, -0.7071, 0.0, 0.7071, -0.7071, 0.0, 0.7071, -0.7071, 0.0, 0.0, -0.7071, 0.7071, 0.0, -0.7071, 0.7071, 0.0, -0.7071, 0.7071, 0.0, -0.7071, 0.7071, -0.7071, 0.7071, 0.0, -0.7071, 0.7071, 0.0, -0.7071, 0.7071, 0.0, -0.7071, 0.7071, 0.0, 0.0, 0.7071, 0.7071, 0.0, 0.7071, 0.7071, 0.0, 0.7071, 0.7071, 0.0, 0.7071, 0.7071, 0.0, 0.7071, -0.7071, 0.0, 0.7071, -0.7071, 0.0, 0.7071, -0.7071, 0.0, 0.7071, -0.7071, 0.0, -0.7071, 0.7071, 0.0, -0.7071, 0.7071, 0.0, -0.7071, 0.7071, 0.0, -0.7071, 0.7071, 0.0, -0.7071, -0.7071, 0.0, -0.7071, -0.7071, 0.0, -0.7071, -0.7071, 0.0, -0.7071, -0.7071, -0.7071, -0.7071, 0.0, -0.7071, -0.7071, 0.0, -0.7071, -0.7071, 0.0, -0.7071, -0.7071, 0.0, -1.0, 0.0, 0.0, -1.0, 0.0, 0.0, -1.0, 0.0, 0.0, -1.0, 0.0, 0.0])] * 3)])

# ---- objects
ob_shape_9_indexedfaceset = bpy.data.objects.new('SHAPE_9_IndexedFaceSet', me_shape_9_indexedfaceset)

# ---- transforms, parenting, visibility, modifiers, constraints
ob_shape_9_indexedfaceset.location = (1.192e-07, -7.105e-15, 1.192e-07)
ob_shape_9_indexedfaceset.rotation_euler = (1.571, 0.0, -0.0)
ob_shape_9_indexedfaceset.scale = (2.54, 2.54, 2.54)
_m = ob_shape_9_indexedfaceset.modifiers.new('Bevel', 'BEVEL')
_m.width = 0.003
_m.width_pct = 0.003
_m.segments = 5

# ---- collection membership
col_collection.objects.link(ob_shape_9_indexedfaceset)

# ---- scene / render settings (as saved in the file)
scene.frame_start = 1; scene.frame_end = 250; scene.frame_set(1)
scene.render.engine = 'CYCLES'
scene.cycles.use_denoising = False
scene.cycles.samples = 128
scene.cycles.sampling_pattern = 'TABULATED_SOBOL'
scene.cycles.use_adaptive_sampling = False
scene.cycles.use_light_tree = False
scene.eevee.ray_tracing_options.trace_max_roughness = 0.0
scene.view_settings.view_transform = 'Filmic'
bpy.context.view_layer.update()

# ---- added for rendering (the .blend has no active camera and no usable light): camera, sun
cam_auto = bpy.data.cameras.new('AutoCamera')
cam_auto.lens = 50.0
cam_auto.sensor_width = 36.0
cam_auto.clip_end = 1000.0
ob_auto_camera = bpy.data.objects.new('AutoCamera', cam_auto)
scene.collection.objects.link(ob_auto_camera)
ob_auto_camera.location = (13.1702, -14.2802, 12.2901)
ob_auto_camera.rotation_euler = (1.09748, -7.21219e-08, 0.694738)
scene.camera = ob_auto_camera
light_auto_sun = bpy.data.lights.new('AutoSun', 'SUN')
light_auto_sun.energy = 3.0
light_auto_sun.angle = 0.0523599
ob_auto_sun = bpy.data.objects.new('AutoSun', light_auto_sun)
scene.collection.objects.link(ob_auto_sun)
ob_auto_sun.rotation_euler = (0.872665, 0.174533, 0.523599)
bpy.context.view_layer.update()
